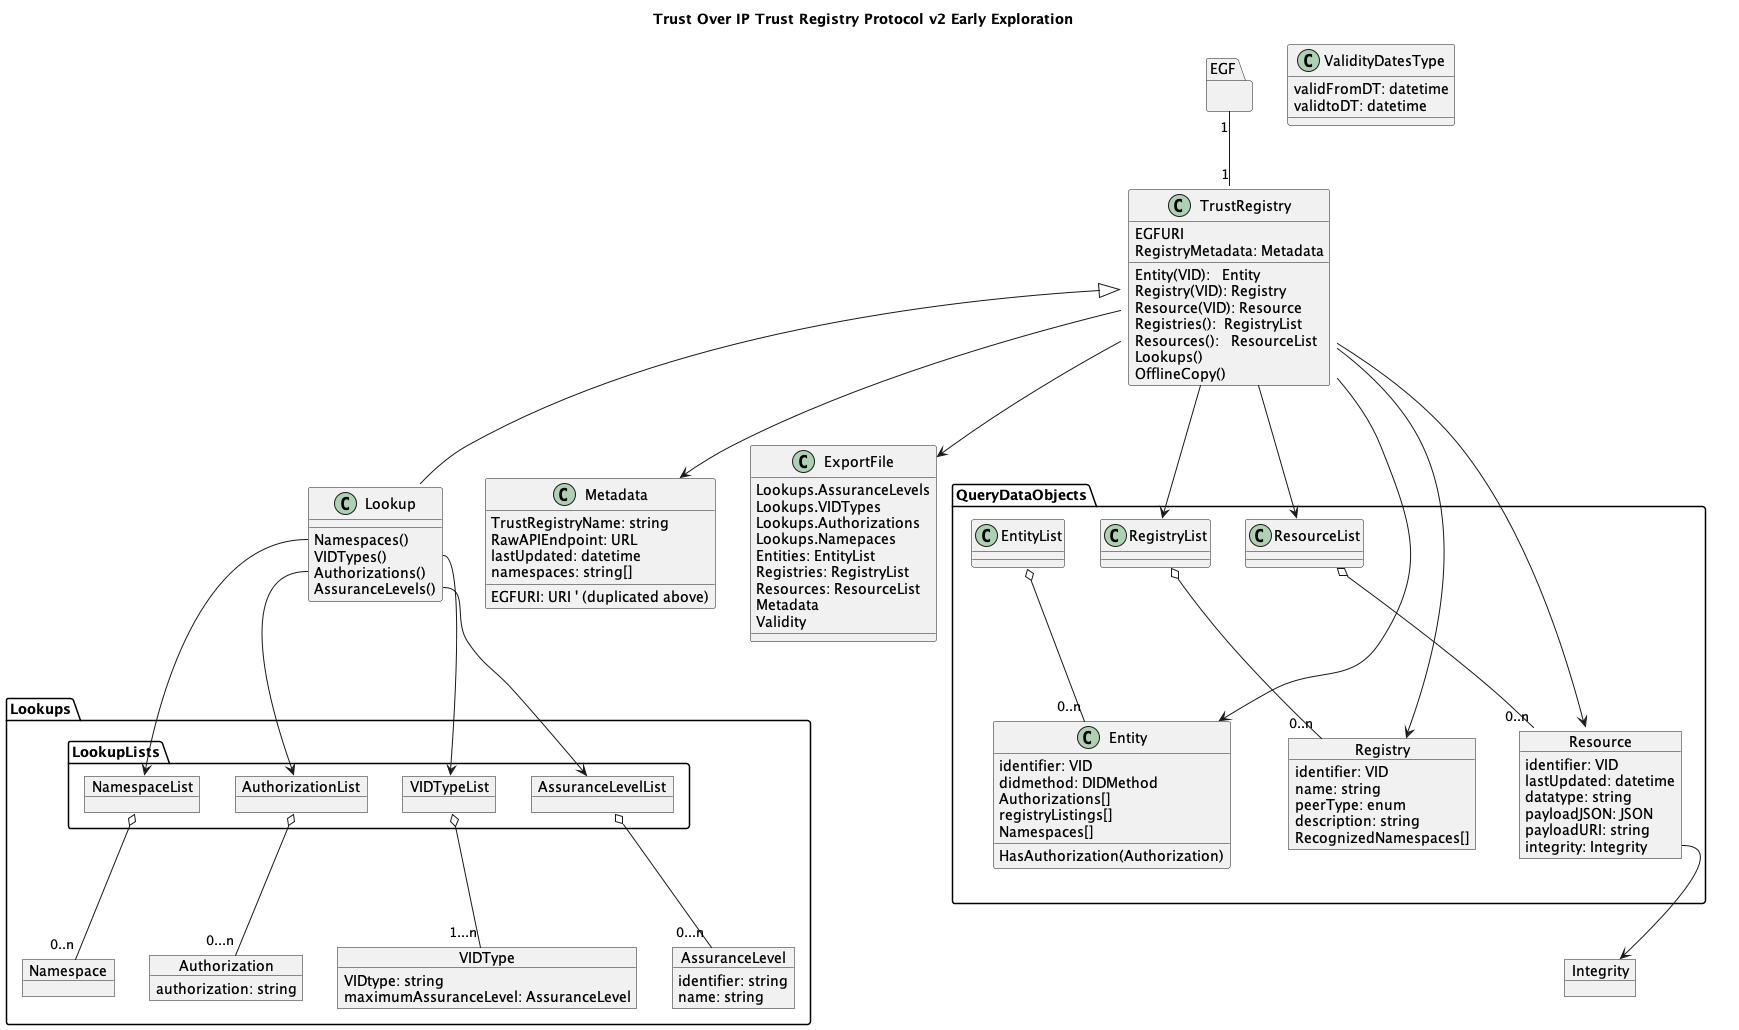

The diagram above was rendered by PlantUML. Its source (embedded in the PNG):
@startuml



title Trust Over IP Trust Registry Protocol v2 Early Exploration

package EGF {

}



' object Error 
class TrustRegistry {
    EGFURI
    Entity(VID):   Entity
    Registry(VID): Registry
    Resource(VID): Resource
    Registries():  RegistryList
    Resources():   ResourceList
    RegistryMetadata: Metadata
    Lookups()
    OfflineCopy()
}

' class RegistryOfRegistries {
'     FindDID()
'     FindRegistry()
'     ListRegistries()


' }


class Lookup {
    Namespaces()
    VIDTypes() 
    Authorizations()
    ' ResourceTypes()
    ' CredentialTypes()
    ' CredentialSchemas()
    ' PresentationRequests()
    ' Overlays()
    AssuranceLevels()
     
}

class Metadata {
    EGFURI: URI ' (duplicated above)
    TrustRegistryName: string
    RawAPIEndpoint: URL 
    ' AuthorityClaim: string 
    lastUpdated: datetime 
    namespaces: string[]
    

    ' Languages() 
}

' inheritance
EGF "1" -- "1" TrustRegistry


TrustRegistry <|-- Lookup 

package QueryDataObjects {
    
    class RegistryList
    class ResourceList
    class EntityList

    class Entity {
        identifier: VID
        didmethod: DIDMethod
        Authorizations[]
        registryListings[]
        Namespaces[]
        HasAuthorization(Authorization)
    }

    object Registry {
        identifier: VID
        name: string
        peerType: enum
        description: string
        RecognizedNamespaces[]
    }
    object Resource {
        identifier: VID 
        lastUpdated: datetime
        datatype: string
        payloadJSON: JSON
        payloadURI: string
        integrity: Integrity
    }
}

object Integrity

package Lookups {
    package LookupLists {
        object NamespaceList
        object VIDTypeList
        object AssuranceLevelList
        object AuthorizationList      
    }

    object VIDType {
        VIDtype: string 
        maximumAssuranceLevel: AssuranceLevel
    }

    object Authorization {
        authorization: string 
    }

  
    object Namespace
    object AssuranceLevel {
        identifier: string
        name: string
        'TODO multilingual
    }


}


class ExportFile {
    Lookups.AssuranceLevels
    Lookups.VIDTypes
    Lookups.Authorizations
    Lookups.Namepaces 
    Entities: EntityList
    Registries: RegistryList
    Resources: ResourceList 
    Metadata 
    Validity


}

Class ValidityDatesType {
    validFromDT: datetime
    validtoDT: datetime
}

EntityList o-- "0..n" Entity
RegistryList  o-- "0..n" Registry
ResourceList  o-- "0..n" Resource 

Resource::integrity --> Integrity

Lookup::VIDTypes --> VIDTypeList
Lookup::Authorizations --> AuthorizationList
Lookup::AssuranceLevels --> AssuranceLevelList
Lookup::Namespaces --> NamespaceList

' METADATA related objects
TrustRegistry --> Metadata 
TrustRegistry::Entity --> Entity 
TrustRegistry::Registry --> Registry
TrustRegistry::Resource --> Resource
TrustRegistry::Registries --> RegistryList 
TrustRegistry::Resources --> ResourceList

' ExportFile::Validity --> ValidityDatesType

VIDTypeList o-- "1...n" VIDType 
AuthorizationList o-- "0...n" Authorization
NamespaceList o-- "0..n" Namespace



'' EXPORT FILE
TrustRegistry::OfflineCopy --> ExportFile



AssuranceLevelList o-- "0...n" AssuranceLevel


@enduml